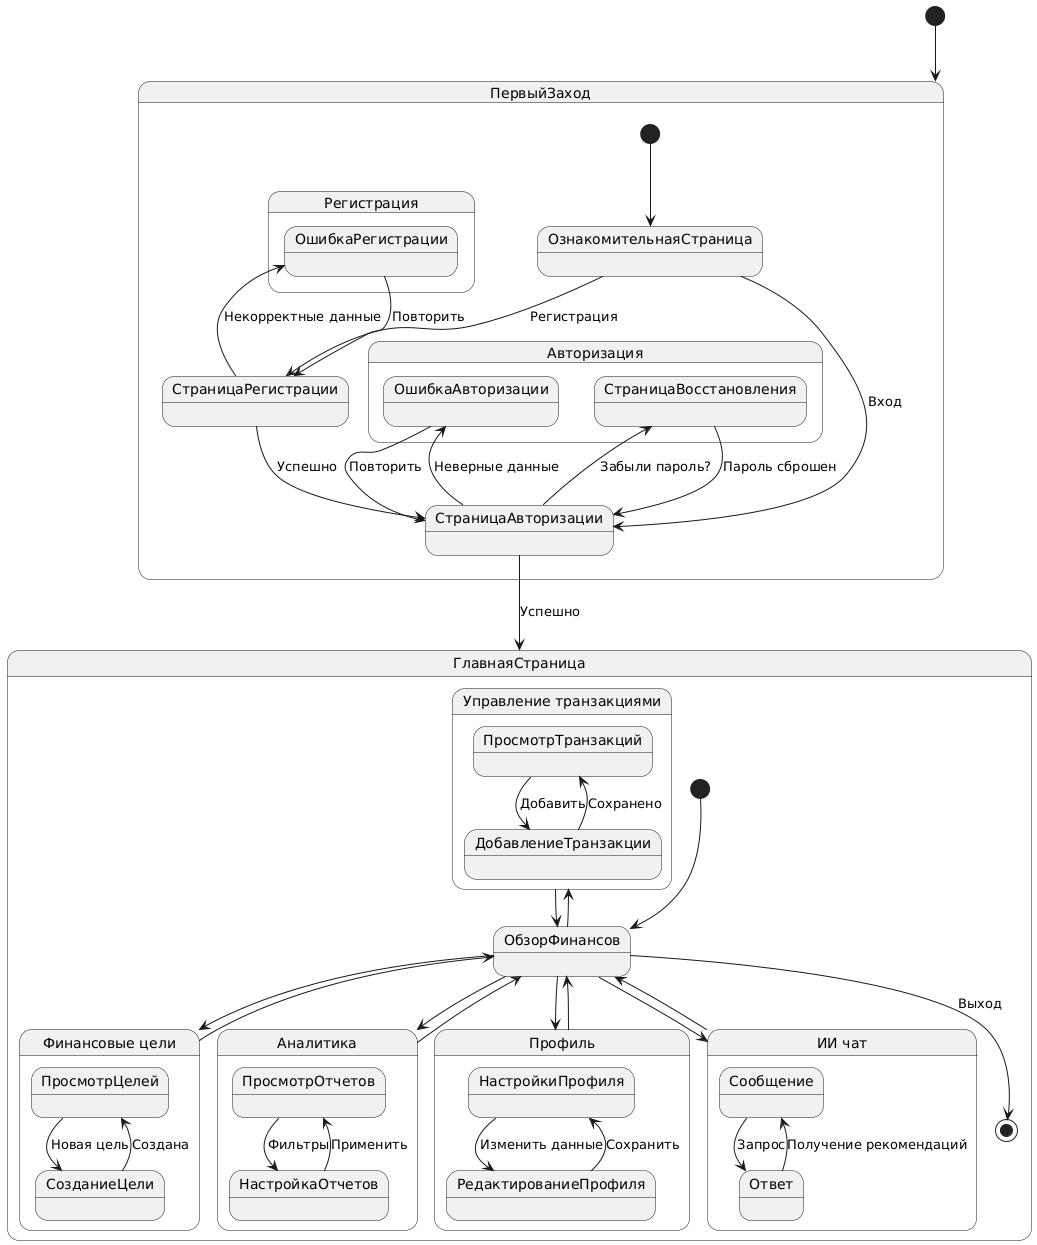

The diagram above was rendered by PlantUML. Its source (embedded in the PNG):
@startuml
[*] --> ПервыйЗаход

state ПервыйЗаход {
    [*] --> ОзнакомительнаяСтраница
    ОзнакомительнаяСтраница --> СтраницаРегистрации : Регистрация
    ОзнакомительнаяСтраница --> СтраницаАвторизации : Вход
    
    state "Регистрация" as reg {
        СтраницаРегистрации --> ОшибкаРегистрации : Некорректные данные
        ОшибкаРегистрации --> СтраницаРегистрации : Повторить
        СтраницаРегистрации --> СтраницаАвторизации : Успешно
    }
    
    state "Авторизация" as auth {
        СтраницаАвторизации --> ОшибкаАвторизации : Неверные данные
        ОшибкаАвторизации --> СтраницаАвторизации : Повторить
        СтраницаАвторизации --> СтраницаВосстановления : Забыли пароль?
        СтраницаВосстановления --> СтраницаАвторизации : Пароль сброшен
        СтраницаАвторизации --> ГлавнаяСтраница : Успешно
    }
}

state ГлавнаяСтраница {
    [*] --> ОбзорФинансов 
    ОбзорФинансов --> transactions 
    ОбзорФинансов --> goals
    ОбзорФинансов --> analytics
    ОбзорФинансов --> profile
    ОбзорФинансов --> chat
    chat --> ОбзорФинансов
    transactions  --> ОбзорФинансов
    goals --> ОбзорФинансов
    analytics --> ОбзорФинансов
    profile --> ОбзорФинансов

    
    state "Управление транзакциями" as transactions {
        ПросмотрТранзакций --> ДобавлениеТранзакции : Добавить
        ДобавлениеТранзакции --> ПросмотрТранзакций : Сохранено
    }
    
    
    state "Финансовые цели" as goals {
        ПросмотрЦелей --> СозданиеЦели : Новая цель
        СозданиеЦели --> ПросмотрЦелей : Создана
    }
    
    state "Аналитика" as analytics {
        ПросмотрОтчетов --> НастройкаОтчетов : Фильтры
        НастройкаОтчетов --> ПросмотрОтчетов : Применить
    }
    
    state "Профиль" as profile {
        НастройкиПрофиля --> РедактированиеПрофиля : Изменить данные
        РедактированиеПрофиля --> НастройкиПрофиля : Сохранить
    }

state "ИИ чат" as chat {
        Сообщение --> Ответ : Запрос
        Ответ --> Сообщение : Получение рекомендаций
    }
    
    
    ОбзорФинансов --> [*] : Выход
}
@enduml